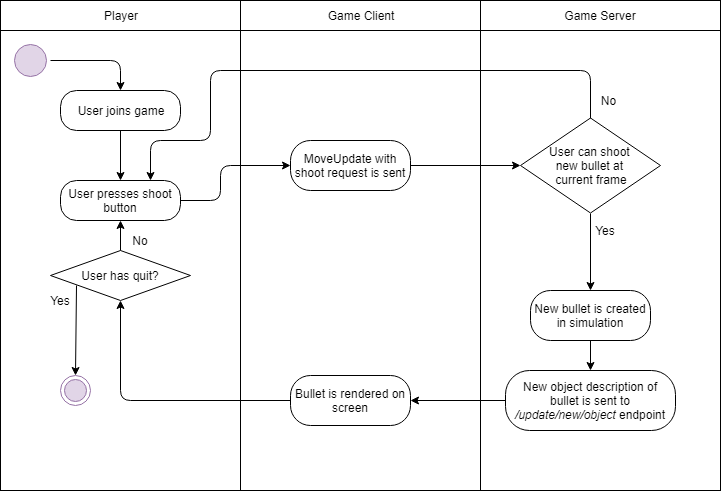

The diagram above was exported from draw.io. Its source (the exported page's mxGraphModel, read from the mxfile embedded in the PNG):
<mxGraphModel dx="1394" dy="747" grid="1" gridSize="10" guides="1" tooltips="1" connect="1" arrows="1" fold="1" page="1" pageScale="1" pageWidth="850" pageHeight="1100" math="0" shadow="0">
  <root>
    <mxCell id="0" />
    <mxCell id="1" parent="0" />
    <mxCell id="_neWbNQpjGiWneNqUQ6u-2" value="" style="rounded=0;whiteSpace=wrap;html=1;" vertex="1" parent="1">
      <mxGeometry x="180" y="100" width="240" height="460" as="geometry" />
    </mxCell>
    <mxCell id="_neWbNQpjGiWneNqUQ6u-3" value="" style="rounded=0;whiteSpace=wrap;html=1;" vertex="1" parent="1">
      <mxGeometry x="420" y="100" width="240" height="460" as="geometry" />
    </mxCell>
    <mxCell id="_neWbNQpjGiWneNqUQ6u-4" value="" style="rounded=0;whiteSpace=wrap;html=1;" vertex="1" parent="1">
      <mxGeometry x="660" y="100" width="240" height="460" as="geometry" />
    </mxCell>
    <mxCell id="_neWbNQpjGiWneNqUQ6u-6" value="Player" style="rounded=0;whiteSpace=wrap;html=1;" vertex="1" parent="1">
      <mxGeometry x="180" y="70" width="240" height="30" as="geometry" />
    </mxCell>
    <mxCell id="_neWbNQpjGiWneNqUQ6u-7" value="Game Client" style="rounded=0;whiteSpace=wrap;html=1;" vertex="1" parent="1">
      <mxGeometry x="420" y="70" width="240" height="30" as="geometry" />
    </mxCell>
    <mxCell id="_neWbNQpjGiWneNqUQ6u-8" value="Game Server" style="rounded=0;whiteSpace=wrap;html=1;" vertex="1" parent="1">
      <mxGeometry x="660" y="70" width="240" height="30" as="geometry" />
    </mxCell>
    <mxCell id="_neWbNQpjGiWneNqUQ6u-9" value="" style="ellipse;html=1;shape=startState;fillColor=#e1d5e7;strokeColor=#9673a6;" vertex="1" parent="1">
      <mxGeometry x="190" y="110" width="40" height="40" as="geometry" />
    </mxCell>
    <mxCell id="_neWbNQpjGiWneNqUQ6u-10" value="User joins game" style="rounded=1;whiteSpace=wrap;html=1;arcSize=40;" vertex="1" parent="1">
      <mxGeometry x="240" y="160" width="120" height="40" as="geometry" />
    </mxCell>
    <mxCell id="_neWbNQpjGiWneNqUQ6u-11" value="" style="endArrow=classic;html=1;exitX=1;exitY=0.5;exitDx=0;exitDy=0;entryX=0.5;entryY=0;entryDx=0;entryDy=0;" edge="1" parent="1" source="_neWbNQpjGiWneNqUQ6u-9" target="_neWbNQpjGiWneNqUQ6u-10">
      <mxGeometry width="50" height="50" relative="1" as="geometry">
        <mxPoint x="40" y="320" as="sourcePoint" />
        <mxPoint x="90" y="270" as="targetPoint" />
        <Array as="points">
          <mxPoint x="300" y="130" />
        </Array>
      </mxGeometry>
    </mxCell>
    <mxCell id="_neWbNQpjGiWneNqUQ6u-14" value="User presses shoot button" style="rounded=1;whiteSpace=wrap;html=1;arcSize=40;" vertex="1" parent="1">
      <mxGeometry x="240" y="250" width="120" height="40" as="geometry" />
    </mxCell>
    <mxCell id="_neWbNQpjGiWneNqUQ6u-16" value="" style="endArrow=classic;html=1;exitX=0.5;exitY=1;exitDx=0;exitDy=0;entryX=0.5;entryY=0;entryDx=0;entryDy=0;" edge="1" parent="1" source="_neWbNQpjGiWneNqUQ6u-10" target="_neWbNQpjGiWneNqUQ6u-14">
      <mxGeometry width="50" height="50" relative="1" as="geometry">
        <mxPoint x="60" y="440" as="sourcePoint" />
        <mxPoint x="110" y="390" as="targetPoint" />
      </mxGeometry>
    </mxCell>
    <mxCell id="_neWbNQpjGiWneNqUQ6u-17" value="MoveUpdate with shoot request is sent" style="rounded=1;whiteSpace=wrap;html=1;arcSize=40;" vertex="1" parent="1">
      <mxGeometry x="470" y="210" width="120" height="50" as="geometry" />
    </mxCell>
    <mxCell id="_neWbNQpjGiWneNqUQ6u-19" value="" style="endArrow=classic;html=1;exitX=1;exitY=0.5;exitDx=0;exitDy=0;entryX=0;entryY=0.5;entryDx=0;entryDy=0;" edge="1" parent="1" source="_neWbNQpjGiWneNqUQ6u-14" target="_neWbNQpjGiWneNqUQ6u-17">
      <mxGeometry width="50" height="50" relative="1" as="geometry">
        <mxPoint x="500" y="450" as="sourcePoint" />
        <mxPoint x="550" y="400" as="targetPoint" />
        <Array as="points">
          <mxPoint x="400" y="270" />
          <mxPoint x="400" y="235" />
        </Array>
      </mxGeometry>
    </mxCell>
    <mxCell id="_neWbNQpjGiWneNqUQ6u-20" value="User can shoot &lt;br&gt;new bullet at &lt;br&gt;current frame" style="rhombus;whiteSpace=wrap;html=1;" vertex="1" parent="1">
      <mxGeometry x="700" y="187.5" width="140" height="95" as="geometry" />
    </mxCell>
    <mxCell id="_neWbNQpjGiWneNqUQ6u-21" value="" style="endArrow=classic;html=1;exitX=1;exitY=0.5;exitDx=0;exitDy=0;entryX=0;entryY=0.5;entryDx=0;entryDy=0;" edge="1" parent="1" source="_neWbNQpjGiWneNqUQ6u-17" target="_neWbNQpjGiWneNqUQ6u-20">
      <mxGeometry width="50" height="50" relative="1" as="geometry">
        <mxPoint x="710" y="340" as="sourcePoint" />
        <mxPoint x="760" y="290" as="targetPoint" />
      </mxGeometry>
    </mxCell>
    <mxCell id="_neWbNQpjGiWneNqUQ6u-23" value="" style="endArrow=classic;html=1;entryX=0.75;entryY=0;entryDx=0;entryDy=0;exitX=0.5;exitY=0;exitDx=0;exitDy=0;" edge="1" parent="1" source="_neWbNQpjGiWneNqUQ6u-20" target="_neWbNQpjGiWneNqUQ6u-14">
      <mxGeometry width="50" height="50" relative="1" as="geometry">
        <mxPoint x="730" y="420" as="sourcePoint" />
        <mxPoint x="770" y="140" as="targetPoint" />
        <Array as="points">
          <mxPoint x="770" y="140" />
          <mxPoint x="390" y="140" />
          <mxPoint x="390" y="210" />
          <mxPoint x="330" y="210" />
        </Array>
      </mxGeometry>
    </mxCell>
    <mxCell id="_neWbNQpjGiWneNqUQ6u-24" value="No" style="text;html=1;strokeColor=none;fillColor=none;align=center;verticalAlign=middle;whiteSpace=wrap;rounded=0;" vertex="1" parent="1">
      <mxGeometry x="750" y="160" width="75" height="20" as="geometry" />
    </mxCell>
    <mxCell id="_neWbNQpjGiWneNqUQ6u-25" value="New bullet is created in simulation" style="rounded=1;whiteSpace=wrap;html=1;arcSize=40;" vertex="1" parent="1">
      <mxGeometry x="710" y="360" width="120" height="50" as="geometry" />
    </mxCell>
    <mxCell id="_neWbNQpjGiWneNqUQ6u-26" value="" style="endArrow=classic;html=1;exitX=0.5;exitY=1;exitDx=0;exitDy=0;entryX=0.5;entryY=0;entryDx=0;entryDy=0;" edge="1" parent="1" source="_neWbNQpjGiWneNqUQ6u-20" target="_neWbNQpjGiWneNqUQ6u-25">
      <mxGeometry width="50" height="50" relative="1" as="geometry">
        <mxPoint x="800" y="510" as="sourcePoint" />
        <mxPoint x="850" y="460" as="targetPoint" />
      </mxGeometry>
    </mxCell>
    <mxCell id="_neWbNQpjGiWneNqUQ6u-27" value="New object description of bullet is sent to &lt;i&gt;/update/new/object &lt;/i&gt;endpoint" style="rounded=1;whiteSpace=wrap;html=1;arcSize=40;" vertex="1" parent="1">
      <mxGeometry x="685" y="440" width="170" height="60" as="geometry" />
    </mxCell>
    <mxCell id="_neWbNQpjGiWneNqUQ6u-28" value="Bullet is rendered on screen" style="rounded=1;whiteSpace=wrap;html=1;arcSize=40;" vertex="1" parent="1">
      <mxGeometry x="470" y="445" width="120" height="50" as="geometry" />
    </mxCell>
    <mxCell id="_neWbNQpjGiWneNqUQ6u-29" value="" style="endArrow=classic;html=1;exitX=0;exitY=0.5;exitDx=0;exitDy=0;entryX=1;entryY=0.5;entryDx=0;entryDy=0;" edge="1" parent="1" source="_neWbNQpjGiWneNqUQ6u-27" target="_neWbNQpjGiWneNqUQ6u-28">
      <mxGeometry width="50" height="50" relative="1" as="geometry">
        <mxPoint x="430" y="660" as="sourcePoint" />
        <mxPoint x="480" y="610" as="targetPoint" />
      </mxGeometry>
    </mxCell>
    <mxCell id="_neWbNQpjGiWneNqUQ6u-30" value="" style="endArrow=classic;html=1;entryX=0.5;entryY=1;entryDx=0;entryDy=0;exitX=0;exitY=0.5;exitDx=0;exitDy=0;" edge="1" parent="1" source="_neWbNQpjGiWneNqUQ6u-28" target="_neWbNQpjGiWneNqUQ6u-31">
      <mxGeometry width="50" height="50" relative="1" as="geometry">
        <mxPoint x="280" y="460" as="sourcePoint" />
        <mxPoint x="330" y="410" as="targetPoint" />
        <Array as="points">
          <mxPoint x="300" y="470" />
        </Array>
      </mxGeometry>
    </mxCell>
    <mxCell id="_neWbNQpjGiWneNqUQ6u-31" value="User has quit?" style="rhombus;whiteSpace=wrap;html=1;" vertex="1" parent="1">
      <mxGeometry x="230" y="320" width="140" height="50" as="geometry" />
    </mxCell>
    <mxCell id="_neWbNQpjGiWneNqUQ6u-32" value="" style="endArrow=classic;html=1;entryX=0.5;entryY=1;entryDx=0;entryDy=0;exitX=0.5;exitY=0;exitDx=0;exitDy=0;" edge="1" parent="1" source="_neWbNQpjGiWneNqUQ6u-31" target="_neWbNQpjGiWneNqUQ6u-14">
      <mxGeometry width="50" height="50" relative="1" as="geometry">
        <mxPoint x="340" y="440" as="sourcePoint" />
        <mxPoint x="390" y="390" as="targetPoint" />
      </mxGeometry>
    </mxCell>
    <mxCell id="_neWbNQpjGiWneNqUQ6u-33" value="No" style="text;html=1;strokeColor=none;fillColor=none;align=center;verticalAlign=middle;whiteSpace=wrap;rounded=0;" vertex="1" parent="1">
      <mxGeometry x="300" y="300" width="40" height="20" as="geometry" />
    </mxCell>
    <mxCell id="_neWbNQpjGiWneNqUQ6u-34" value="" style="endArrow=classic;html=1;exitX=0.186;exitY=0.7;exitDx=0;exitDy=0;entryX=0.5;entryY=0;entryDx=0;entryDy=0;exitPerimeter=0;" edge="1" parent="1" source="_neWbNQpjGiWneNqUQ6u-31" target="_neWbNQpjGiWneNqUQ6u-36">
      <mxGeometry width="50" height="50" relative="1" as="geometry">
        <mxPoint x="-10" y="490" as="sourcePoint" />
        <mxPoint x="40" y="440" as="targetPoint" />
      </mxGeometry>
    </mxCell>
    <mxCell id="_neWbNQpjGiWneNqUQ6u-36" value="" style="ellipse;html=1;shape=endState;fillColor=#e1d5e7;strokeColor=#9673a6;" vertex="1" parent="1">
      <mxGeometry x="240" y="445" width="30" height="30" as="geometry" />
    </mxCell>
    <mxCell id="_neWbNQpjGiWneNqUQ6u-37" value="Yes" style="text;html=1;strokeColor=none;fillColor=none;align=center;verticalAlign=middle;whiteSpace=wrap;rounded=0;" vertex="1" parent="1">
      <mxGeometry x="760" y="290" width="50" height="20" as="geometry" />
    </mxCell>
    <mxCell id="_neWbNQpjGiWneNqUQ6u-38" value="Yes" style="text;html=1;strokeColor=none;fillColor=none;align=center;verticalAlign=middle;whiteSpace=wrap;rounded=0;" vertex="1" parent="1">
      <mxGeometry x="220" y="360" width="40" height="20" as="geometry" />
    </mxCell>
    <mxCell id="_neWbNQpjGiWneNqUQ6u-39" value="" style="endArrow=classic;html=1;exitX=0.5;exitY=1;exitDx=0;exitDy=0;" edge="1" parent="1" source="_neWbNQpjGiWneNqUQ6u-25">
      <mxGeometry width="50" height="50" relative="1" as="geometry">
        <mxPoint x="780" y="690" as="sourcePoint" />
        <mxPoint x="770" y="440" as="targetPoint" />
      </mxGeometry>
    </mxCell>
  </root>
</mxGraphModel>